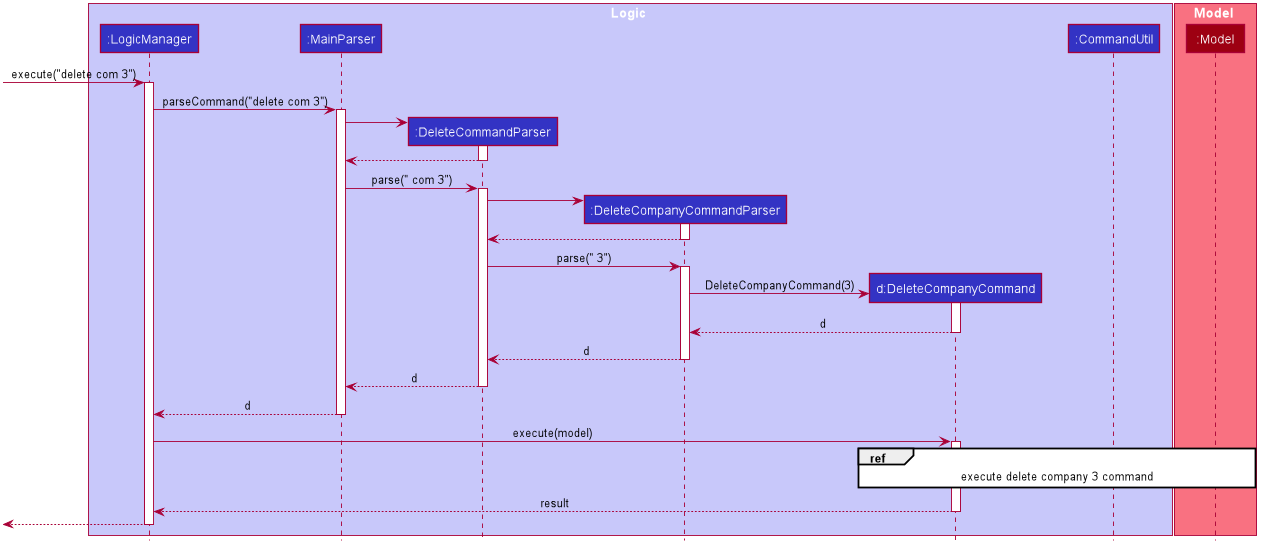

The diagram above was rendered by PlantUML. Its source (embedded in the PNG):
@startuml








skinparam BackgroundColor #FFFFFFF

skinparam Shadowing false

skinparam Class {
    FontColor #FFFFFF
    BorderThickness 1
    BorderColor #FFFFFF
    StereotypeFontColor #FFFFFF
    FontName Arial
}

skinparam Actor {
    BorderColor #000000
    Color #000000
    FontName Arial
}

skinparam Sequence {
    MessageAlign center
    BoxFontSize 15
    BoxPadding 0
    BoxFontColor #FFFFFF
    FontName Arial
}

skinparam Participant {
    FontColor #FFFFFFF
    Padding 20
}

skinparam MinClassWidth 50
skinparam ParticipantPadding 10
skinparam Shadowing false
skinparam DefaultTextAlignment center
skinparam packageStyle Rectangle

hide footbox
hide circle

box Logic #C8C8FA
participant ":LogicManager" as LogicManager #3333C4
participant ":MainParser" as MainParser #3333C4
participant ":DeleteCommandParser" as DeleteCommandParser #3333C4
participant ":DeleteCompanyCommandParser" as DeleteCompanyCommandParser #3333C4
participant "d:DeleteCompanyCommand" as DeleteCompanyCommand #3333C4
participant ":CommandUtil" as CommandUtil #3333C4
end box

box Model #F97181
participant ":Model" as Model #9D0012
end box

[-> LogicManager : execute("delete com 3")
activate LogicManager

LogicManager -> MainParser : parseCommand("delete com 3")
activate MainParser

create DeleteCommandParser
MainParser -> DeleteCommandParser
activate DeleteCommandParser

DeleteCommandParser --> MainParser
deactivate DeleteCommandParser

MainParser -> DeleteCommandParser : parse(" com 3")
activate DeleteCommandParser

create DeleteCompanyCommandParser
DeleteCommandParser -> DeleteCompanyCommandParser
activate DeleteCompanyCommandParser

DeleteCompanyCommandParser --> DeleteCommandParser
deactivate DeleteCompanyCommandParser

DeleteCommandParser -> DeleteCompanyCommandParser : parse(" 3")
activate DeleteCompanyCommandParser

create DeleteCompanyCommand
DeleteCompanyCommandParser -> DeleteCompanyCommand : DeleteCompanyCommand(3)
activate DeleteCompanyCommand

DeleteCompanyCommand --> DeleteCompanyCommandParser : d
deactivate DeleteCompanyCommand

DeleteCompanyCommandParser --> DeleteCommandParser : d
deactivate DeleteCompanyCommandParser

DeleteCommandParser --> MainParser : d
deactivate DeleteCommandParser

MainParser --> LogicManager : d
deactivate MainParser

LogicManager -> DeleteCompanyCommand : execute(model)
activate DeleteCompanyCommand

ref over DeleteCompanyCommand, CommandUtil, Model : execute delete company 3 command

DeleteCompanyCommand --> LogicManager : result
deactivate DeleteCompanyCommand

[<--LogicManager
deactivate LogicManager
@enduml